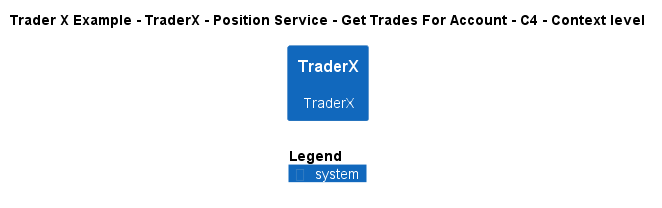

The diagram above was rendered by PlantUML. Its source (embedded in the PNG):
@startuml
!include ..\..\..\..\..\..\..\.c4s\C4_Context.puml

AddElementTag("c4interflow:lifecycle:new", $bgColor=green, $fontColor=#ffffff, $borderColor=green, $shadowing="False")
AddElementTag("c4interflow:lifecycle:changed", $bgColor=orange, $fontColor=#ffffff, $borderColor=orange, $shadowing="False")
AddElementTag("c4interflow:lifecycle:removed", $bgColor=red, $fontColor=#ffffff, $borderColor=red, $shadowing="False")

AddRelTag("c4interflow:lifecycle:new", $textColor=green, $lineColor=green)
AddRelTag("c4interflow:lifecycle:changed", $textColor=orange, $lineColor=orange)
AddRelTag("c4interflow:lifecycle:removed", $textColor=red, $lineColor=red)

SHOW_PERSON_PORTRAIT()
LAYOUT_TOP_DOWN()

skinparam linetype polyline

title Trader X Example - TraderX - Position Service - Get Trades For Account - C4 - Context level

System(TraderXExample.SoftwareSystems.TraderX, "TraderX", "TraderX")



SHOW_LEGEND()
@enduml